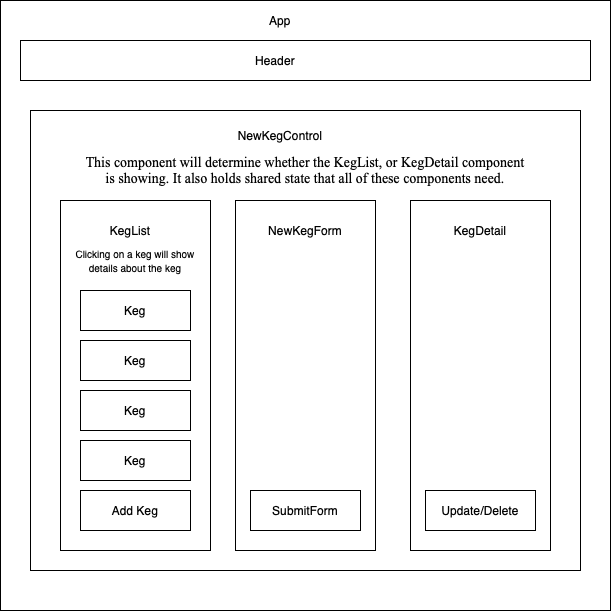

The diagram above was exported from draw.io. Its source (the exported page's mxGraphModel, read from the mxfile embedded in the PNG):
<mxGraphModel dx="850" dy="594" grid="1" gridSize="10" guides="1" tooltips="1" connect="1" arrows="1" fold="1" page="1" pageScale="1" pageWidth="850" pageHeight="1100" math="0" shadow="0">
  <root>
    <mxCell id="0" />
    <mxCell id="1" parent="0" />
    <mxCell id="4wsbbrdFSpVLW5DYOxa9-1" value="" style="whiteSpace=wrap;html=1;aspect=fixed;" parent="1" vertex="1">
      <mxGeometry x="40" y="20" width="610" height="610" as="geometry" />
    </mxCell>
    <mxCell id="4wsbbrdFSpVLW5DYOxa9-2" value="" style="rounded=0;whiteSpace=wrap;html=1;" parent="1" vertex="1">
      <mxGeometry x="60" y="60" width="570" height="40" as="geometry" />
    </mxCell>
    <mxCell id="4wsbbrdFSpVLW5DYOxa9-4" value="" style="rounded=0;whiteSpace=wrap;html=1;" parent="1" vertex="1">
      <mxGeometry x="70" y="130" width="550" height="460" as="geometry" />
    </mxCell>
    <mxCell id="4wsbbrdFSpVLW5DYOxa9-5" value="" style="rounded=0;whiteSpace=wrap;html=1;" parent="1" vertex="1">
      <mxGeometry x="100" y="220" width="150" height="350" as="geometry" />
    </mxCell>
    <mxCell id="4wsbbrdFSpVLW5DYOxa9-6" value="" style="rounded=0;whiteSpace=wrap;html=1;" parent="1" vertex="1">
      <mxGeometry x="450" y="220" width="140" height="350" as="geometry" />
    </mxCell>
    <mxCell id="4wsbbrdFSpVLW5DYOxa9-7" value="" style="rounded=0;whiteSpace=wrap;html=1;" parent="1" vertex="1">
      <mxGeometry x="275" y="220" width="140" height="350" as="geometry" />
    </mxCell>
    <mxCell id="4wsbbrdFSpVLW5DYOxa9-8" value="App" style="text;html=1;strokeColor=none;fillColor=none;align=center;verticalAlign=middle;whiteSpace=wrap;rounded=0;" parent="1" vertex="1">
      <mxGeometry x="280" y="20" width="80" height="40" as="geometry" />
    </mxCell>
    <mxCell id="4wsbbrdFSpVLW5DYOxa9-9" value="Header" style="text;html=1;strokeColor=none;fillColor=none;align=center;verticalAlign=middle;whiteSpace=wrap;rounded=0;" parent="1" vertex="1">
      <mxGeometry x="270" y="70" width="90" height="20" as="geometry" />
    </mxCell>
    <mxCell id="4wsbbrdFSpVLW5DYOxa9-10" value="NewKegControl" style="text;html=1;strokeColor=none;fillColor=none;align=center;verticalAlign=middle;whiteSpace=wrap;rounded=0;" parent="1" vertex="1">
      <mxGeometry x="235" y="140" width="170" height="30" as="geometry" />
    </mxCell>
    <mxCell id="4wsbbrdFSpVLW5DYOxa9-11" value="&lt;font face=&quot;Times New Roman&quot; style=&quot;font-size: 14px&quot;&gt;This component will determine whether the KegList, or KegDetail component is showing. It also holds shared state that all of these components need.&lt;/font&gt;" style="text;html=1;strokeColor=none;fillColor=none;align=center;verticalAlign=middle;whiteSpace=wrap;rounded=0;" parent="1" vertex="1">
      <mxGeometry x="120" y="180" width="450" height="20" as="geometry" />
    </mxCell>
    <mxCell id="4wsbbrdFSpVLW5DYOxa9-12" value="KegList" style="text;html=1;strokeColor=none;fillColor=none;align=center;verticalAlign=middle;whiteSpace=wrap;rounded=0;" parent="1" vertex="1">
      <mxGeometry x="150" y="240" width="40" height="20" as="geometry" />
    </mxCell>
    <mxCell id="4wsbbrdFSpVLW5DYOxa9-13" value="NewKegForm" style="text;html=1;strokeColor=none;fillColor=none;align=center;verticalAlign=middle;whiteSpace=wrap;rounded=0;" parent="1" vertex="1">
      <mxGeometry x="310" y="240" width="70" height="20" as="geometry" />
    </mxCell>
    <mxCell id="4wsbbrdFSpVLW5DYOxa9-14" value="KegDetail" style="text;html=1;strokeColor=none;fillColor=none;align=center;verticalAlign=middle;whiteSpace=wrap;rounded=0;" parent="1" vertex="1">
      <mxGeometry x="490" y="240" width="60" height="20" as="geometry" />
    </mxCell>
    <mxCell id="4wsbbrdFSpVLW5DYOxa9-15" value="Keg" style="rounded=0;whiteSpace=wrap;html=1;" parent="1" vertex="1">
      <mxGeometry x="120" y="460" width="110" height="40" as="geometry" />
    </mxCell>
    <mxCell id="4wsbbrdFSpVLW5DYOxa9-16" value="Keg" style="rounded=0;whiteSpace=wrap;html=1;" parent="1" vertex="1">
      <mxGeometry x="120" y="410" width="110" height="40" as="geometry" />
    </mxCell>
    <mxCell id="4wsbbrdFSpVLW5DYOxa9-17" value="Keg" style="rounded=0;whiteSpace=wrap;html=1;" parent="1" vertex="1">
      <mxGeometry x="120" y="360" width="110" height="40" as="geometry" />
    </mxCell>
    <mxCell id="4wsbbrdFSpVLW5DYOxa9-18" value="Keg" style="rounded=0;whiteSpace=wrap;html=1;" parent="1" vertex="1">
      <mxGeometry x="120" y="310" width="110" height="40" as="geometry" />
    </mxCell>
    <mxCell id="4wsbbrdFSpVLW5DYOxa9-19" value="Add Keg" style="rounded=0;whiteSpace=wrap;html=1;" parent="1" vertex="1">
      <mxGeometry x="120" y="510" width="110" height="40" as="geometry" />
    </mxCell>
    <mxCell id="4wsbbrdFSpVLW5DYOxa9-20" value="" style="rounded=0;whiteSpace=wrap;html=1;" parent="1" vertex="1">
      <mxGeometry x="290" y="510" width="110" height="40" as="geometry" />
    </mxCell>
    <mxCell id="4wsbbrdFSpVLW5DYOxa9-21" value="" style="rounded=0;whiteSpace=wrap;html=1;" parent="1" vertex="1">
      <mxGeometry x="465" y="510" width="110" height="40" as="geometry" />
    </mxCell>
    <mxCell id="4wsbbrdFSpVLW5DYOxa9-22" value="SubmitForm" style="text;html=1;strokeColor=none;fillColor=none;align=center;verticalAlign=middle;whiteSpace=wrap;rounded=0;" parent="1" vertex="1">
      <mxGeometry x="315" y="520" width="60" height="20" as="geometry" />
    </mxCell>
    <mxCell id="4wsbbrdFSpVLW5DYOxa9-23" value="Update/Delete" style="text;html=1;strokeColor=none;fillColor=none;align=center;verticalAlign=middle;whiteSpace=wrap;rounded=0;" parent="1" vertex="1">
      <mxGeometry x="480" y="520" width="80" height="20" as="geometry" />
    </mxCell>
    <mxCell id="4wsbbrdFSpVLW5DYOxa9-24" value="&lt;font style=&quot;font-size: 10px&quot;&gt;Clicking on a keg will show details about the keg&lt;/font&gt;" style="text;html=1;strokeColor=none;fillColor=none;align=center;verticalAlign=middle;whiteSpace=wrap;rounded=0;" parent="1" vertex="1">
      <mxGeometry x="105" y="270" width="140" height="20" as="geometry" />
    </mxCell>
  </root>
</mxGraphModel>